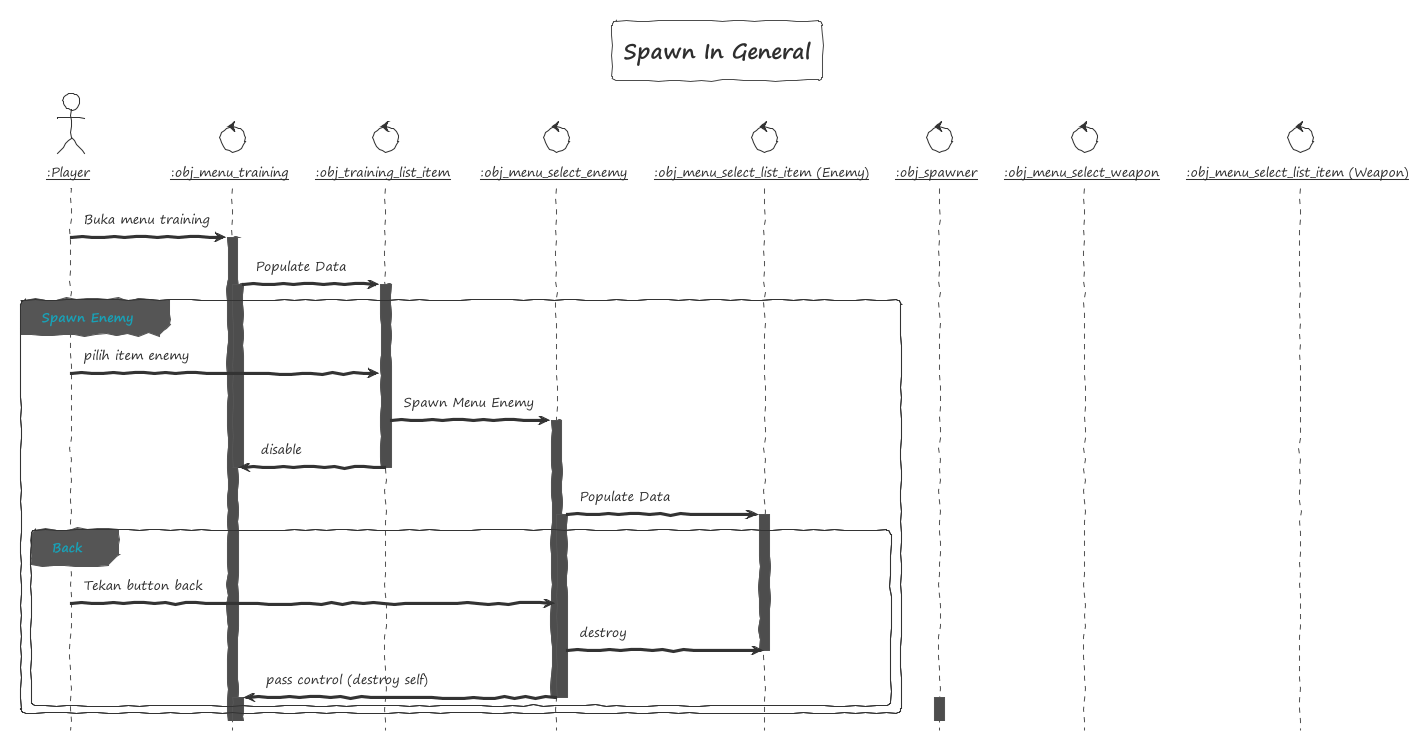

The diagram above was rendered by PlantUML. Its source (embedded in the PNG):
@startuml Spawn In General

title Spawn In General

!theme sketchy-outline

hide footbox

actor player as "__:Player__"
control obj_menu_training as "__:obj_menu_training__"
control obj_training_list_item as "__:obj_training_list_item__"
control obj_menu_select_enemy as "__:obj_menu_select_enemy__"
control obj_menu_select_list_item_enemy as "__:obj_menu_select_list_item (Enemy)__"
control obj_spawner as "__:obj_spawner__"
control obj_menu_select_weapon as "__:obj_menu_select_weapon__"
control obj_menu_select_list_item_weapon as "__:obj_menu_select_list_item (Weapon)__"

' autonumber 1
player  -> obj_menu_training: Buka menu training
activate obj_menu_training
obj_menu_training -> obj_training_list_item : Populate Data
activate obj_menu_training

activate obj_training_list_item

group Spawn Enemy

player -> obj_training_list_item: pilih item enemy 

obj_training_list_item -> obj_menu_select_enemy: Spawn Menu Enemy 
activate obj_menu_select_enemy

obj_training_list_item -> obj_menu_training: disable
deactivate obj_menu_training
deactivate obj_training_list_item
' obj_training_list_item -> obj_training_list_item: disable self

' activate obj_menu_select_enemy
obj_menu_select_enemy -> obj_menu_select_list_item_enemy : Populate Data
activate obj_menu_select_enemy
activate obj_menu_select_list_item_enemy


group Back

player -> obj_menu_select_enemy: Tekan button back 

obj_menu_select_enemy -> obj_menu_select_list_item_enemy: destroy
deactivate obj_menu_select_list_item_enemy
obj_menu_select_enemy -> obj_menu_training: pass control (destroy self)
deactivate obj_menu_select_enemy
deactivate obj_menu_select_enemy
activate obj_menu_training


activate obj_spawner



end

end


' activate obj_menu_training



' obj_menu_training -> obj_menu_training : Populate Data
' activate obj_menu_training

' obj_menu_training -> obj_training_list_item: Create

' deactivate obj_menu_training
' activate obj_training_list_item

' group Pilih item "Enemy"
' obj_training_list_item -> obj_menu_select_enemy: Create
' activate obj_menu_select_enemy

' obj_menu_select_enemy -> obj_menu_select_enemy: Populate Data
' activate obj_menu_select_enemy

' obj_menu_select_enemy -> obj_menu_select_list_item_enemy: Create
' deactivate obj_menu_select_enemy

' activate obj_menu_select_list_item_enemy

' obj_menu_select_list_item_enemy -> obj_spawner: enemy selected
' activate obj_spawner
' deactivate obj_spawner



' obj_menu_select_list_item_enemy -> obj_menu_select_enemy: back
' deactivate obj_menu_select_list_item_enemy

' deactivate obj_menu_select_enemy


' end

' group Pilih item "Weapon"
' obj_training_list_item -> obj_menu_select_weapon: Create
' activate obj_menu_select_weapon

' obj_menu_select_weapon -> obj_menu_select_weapon : Populate Data
' activate obj_menu_select_weapon



' end




@enduml